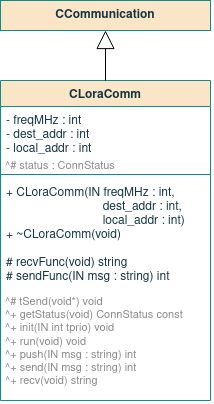

The diagram above was exported from draw.io. Its source (the exported page's mxGraphModel, read from the mxfile embedded in the PNG):
<mxGraphModel dx="771" dy="437" grid="1" gridSize="10" guides="1" tooltips="1" connect="1" arrows="1" fold="1" page="1" pageScale="1" pageWidth="850" pageHeight="1100" math="0" shadow="0">
  <root>
    <mxCell id="0" />
    <mxCell id="1" parent="0" />
    <mxCell id="c93XpwLS8CslaClu3LFZ-1" value="CLoraComm" style="swimlane;fontStyle=1;align=center;verticalAlign=top;childLayout=stackLayout;horizontal=1;startSize=26;horizontalStack=0;resizeParent=1;resizeParentMax=0;resizeLast=0;collapsible=1;marginBottom=0;fillColor=#FAE5C7;strokeColor=#0F8B8D;fontColor=#143642;" parent="1" vertex="1">
      <mxGeometry x="310" y="160" width="210" height="320" as="geometry" />
    </mxCell>
    <mxCell id="c93XpwLS8CslaClu3LFZ-2" value="- freqMHz : int&#10;- dest_addr : int&#10;- local_addr : int&#10;&#10;&#10;&#10;&#10;&#10;" style="text;strokeColor=none;fillColor=none;align=left;verticalAlign=top;spacingLeft=4;spacingRight=4;overflow=hidden;rotatable=0;points=[[0,0.5],[1,0.5]];portConstraint=eastwest;fontColor=#143642;" parent="c93XpwLS8CslaClu3LFZ-1" vertex="1">
      <mxGeometry y="26" width="210" height="64" as="geometry" />
    </mxCell>
    <mxCell id="c93XpwLS8CslaClu3LFZ-3" value="" style="line;strokeWidth=1;fillColor=none;align=left;verticalAlign=middle;spacingTop=-1;spacingLeft=3;spacingRight=3;rotatable=0;labelPosition=right;points=[];portConstraint=eastwest;labelBackgroundColor=#DAD2D8;strokeColor=#0F8B8D;fontColor=#143642;" parent="c93XpwLS8CslaClu3LFZ-1" vertex="1">
      <mxGeometry y="90" width="210" height="8" as="geometry" />
    </mxCell>
    <mxCell id="c93XpwLS8CslaClu3LFZ-4" value="+ CLoraComm(IN freqMHz : int,&#10;                             dest_addr : int,&#10;                             local_addr : int)&#10;+ ~CLoraComm(void)&#10;&#10;# recvFunc(void) string&#10;# sendFunc(IN msg : string) int &#10;&#10;&#10;&#10;" style="text;strokeColor=none;fillColor=none;align=left;verticalAlign=top;spacingLeft=4;spacingRight=4;overflow=hidden;rotatable=0;points=[[0,0.5],[1,0.5]];portConstraint=eastwest;fontColor=#143642;" parent="c93XpwLS8CslaClu3LFZ-1" vertex="1">
      <mxGeometry y="98" width="210" height="222" as="geometry" />
    </mxCell>
    <mxCell id="QjQafICjfFNIdCcySg0X-1" value="CCommunication" style="rounded=0;whiteSpace=wrap;html=1;sketch=0;fontColor=#143642;strokeColor=#0F8B8D;fillColor=#FAE5C7;fontStyle=1" parent="1" vertex="1">
      <mxGeometry x="310" y="80" width="210" height="30" as="geometry" />
    </mxCell>
    <mxCell id="QjQafICjfFNIdCcySg0X-2" value="" style="endArrow=block;endSize=16;endFill=0;html=1;rounded=0;exitX=0.5;exitY=0;exitDx=0;exitDy=0;entryX=0.5;entryY=1;entryDx=0;entryDy=0;" parent="1" source="c93XpwLS8CslaClu3LFZ-1" target="QjQafICjfFNIdCcySg0X-1" edge="1">
      <mxGeometry width="160" relative="1" as="geometry">
        <mxPoint x="510" y="174.76" as="sourcePoint" />
        <mxPoint x="600" y="175" as="targetPoint" />
      </mxGeometry>
    </mxCell>
    <mxCell id="4q7A1GU3DQohU1U9Y9Zb-1" value="&lt;div style=&quot;font-size: 11px&quot;&gt;&lt;font style=&quot;font-size: 11px&quot; color=&quot;#8A8A8A&quot;&gt;^# tSend(void*) void&lt;br&gt;&lt;/font&gt;&lt;/div&gt;&lt;div style=&quot;font-size: 11px&quot;&gt;&lt;font style=&quot;font-size: 11px&quot; color=&quot;#8A8A8A&quot;&gt;^+ getStatus(void) ConnStatus const&lt;br style=&quot;font-size: 11px&quot;&gt;&lt;/font&gt;&lt;/div&gt;&lt;div style=&quot;font-size: 11px&quot;&gt;&lt;div style=&quot;font-size: 11px&quot;&gt;&lt;font style=&quot;font-size: 11px&quot; color=&quot;#8A8A8A&quot;&gt;^+ init(IN int tprio) void&lt;/font&gt;&lt;/div&gt;&lt;font style=&quot;font-size: 11px&quot; color=&quot;#8A8A8A&quot;&gt;^+ run(void) void&lt;/font&gt;&lt;/div&gt;&lt;font style=&quot;font-size: 11px&quot; color=&quot;#8A8A8A&quot;&gt;^+ push(IN msg : string) int&lt;br style=&quot;font-size: 11px&quot;&gt;^+ send(IN msg : string) int&lt;br style=&quot;font-size: 11px&quot;&gt;^+ recv(void) string&lt;/font&gt;" style="text;html=1;align=left;verticalAlign=middle;resizable=0;points=[];autosize=1;strokeColor=none;fillColor=none;opacity=10;fontSize=11;" parent="1" vertex="1">
      <mxGeometry x="313" y="366" width="210" height="110" as="geometry" />
    </mxCell>
    <mxCell id="p3pLkMQFLFGtmMH7MZTp-1" value="&lt;br&gt;&lt;div&gt;&lt;font style=&quot;font-size: 11px&quot; color=&quot;#8A8A8A&quot;&gt;^# status : ConnStatus&lt;br&gt;&lt;/font&gt;&lt;/div&gt;" style="text;html=1;align=left;verticalAlign=middle;resizable=0;points=[];autosize=1;strokeColor=none;fillColor=none;opacity=10;fontSize=11;" vertex="1" parent="1">
      <mxGeometry x="313" y="224" width="140" height="30" as="geometry" />
    </mxCell>
  </root>
</mxGraphModel>